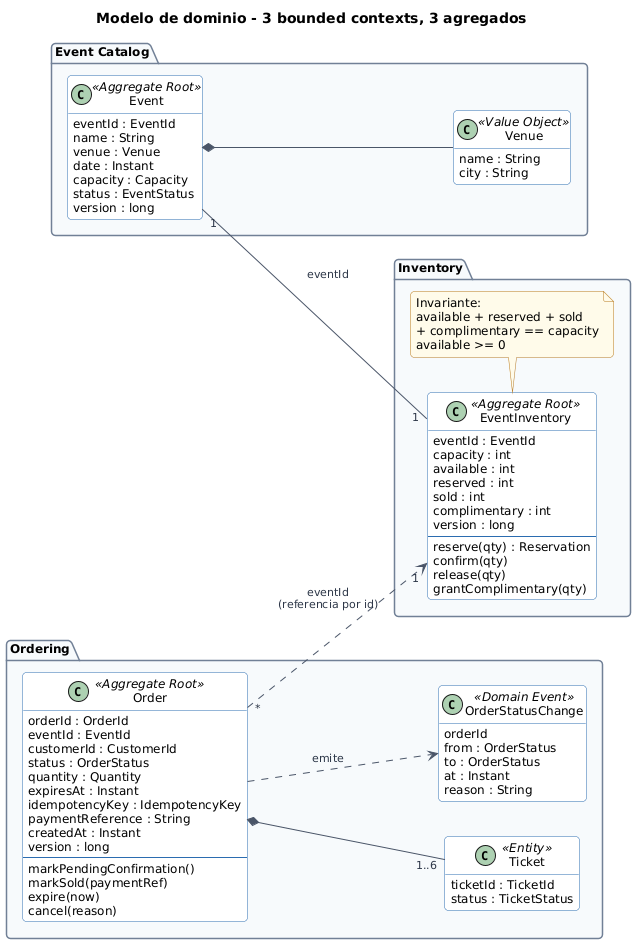

The diagram above was rendered by PlantUML. Its source (embedded in the PNG):
@startuml domain-model
!include 00-theme.iuml
title Modelo de dominio - 3 bounded contexts, 3 agregados
left to right direction
hide empty members

package "Event Catalog" #F7FAFC {
  class Event <<Aggregate Root>> {
    eventId : EventId
    name : String
    venue : Venue
    date : Instant
    capacity : Capacity
    status : EventStatus
    version : long
  }
  class Venue <<Value Object>> {
    name : String
    city : String
  }
  Event *-- Venue
}

package "Inventory" #F7FAFC {
  class EventInventory <<Aggregate Root>> {
    eventId : EventId
    capacity : int
    available : int
    reserved : int
    sold : int
    complimentary : int
    version : long
    --
    reserve(qty) : Reservation
    confirm(qty)
    release(qty)
    grantComplimentary(qty)
  }
  note bottom of EventInventory
    Invariante:
    available + reserved + sold
    + complimentary == capacity
    available >= 0
  end note
}

package "Ordering" #F7FAFC {
  class Order <<Aggregate Root>> {
    orderId : OrderId
    eventId : EventId
    customerId : CustomerId
    status : OrderStatus
    quantity : Quantity
    expiresAt : Instant
    idempotencyKey : IdempotencyKey
    paymentReference : String
    createdAt : Instant
    version : long
    --
    markPendingConfirmation()
    markSold(paymentRef)
    expire(now)
    cancel(reason)
  }
  class Ticket <<Entity>> {
    ticketId : TicketId
    status : TicketStatus
  }
  class OrderStatusChange <<Domain Event>> {
    orderId
    from : OrderStatus
    to : OrderStatus
    at : Instant
    reason : String
  }
  Order *-- "1..6" Ticket
  Order ..> OrderStatusChange : emite
}

Event "1" -- "1" EventInventory : eventId
Order "*" ..> "1" EventInventory : eventId\n(referencia por id)
@enduml